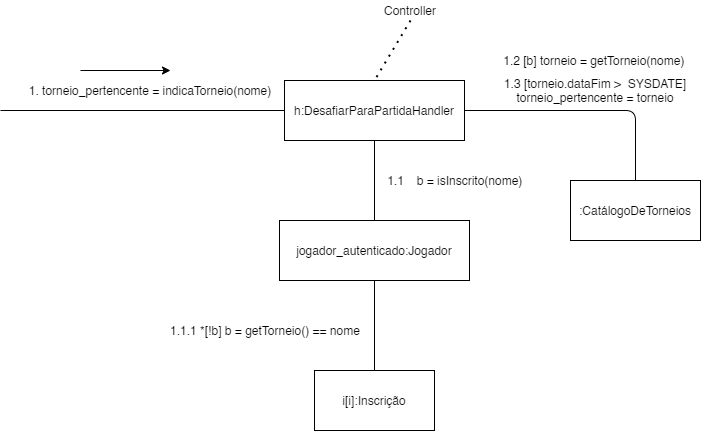

The diagram above was exported from draw.io. Its source (the exported page's mxGraphModel, read from the mxfile embedded in the PNG):
<mxGraphModel dx="1422" dy="762" grid="1" gridSize="10" guides="1" tooltips="1" connect="1" arrows="1" fold="1" page="1" pageScale="1" pageWidth="827" pageHeight="1169" math="0" shadow="0">
  <root>
    <mxCell id="-YJ3ztIqojGKqEgR5di9-0" />
    <mxCell id="-YJ3ztIqojGKqEgR5di9-1" parent="-YJ3ztIqojGKqEgR5di9-0" />
    <mxCell id="MXSsj93-u6oIYDdO9NHf-0" value="h:DesafiarParaPartidaHandler" style="rounded=0;whiteSpace=wrap;html=1;" vertex="1" parent="-YJ3ztIqojGKqEgR5di9-1">
      <mxGeometry x="324" y="110" width="180" height="60" as="geometry" />
    </mxCell>
    <mxCell id="MXSsj93-u6oIYDdO9NHf-1" value="" style="endArrow=none;html=1;entryX=0;entryY=0.5;entryDx=0;entryDy=0;" edge="1" parent="-YJ3ztIqojGKqEgR5di9-1" target="MXSsj93-u6oIYDdO9NHf-0">
      <mxGeometry width="50" height="50" relative="1" as="geometry">
        <mxPoint x="40" y="140" as="sourcePoint" />
        <mxPoint x="560" y="370" as="targetPoint" />
      </mxGeometry>
    </mxCell>
    <mxCell id="MXSsj93-u6oIYDdO9NHf-2" value="1. torneio_pertencente = indicaTorneio(nome)" style="text;html=1;strokeColor=none;fillColor=none;align=center;verticalAlign=middle;whiteSpace=wrap;rounded=0;" vertex="1" parent="-YJ3ztIqojGKqEgR5di9-1">
      <mxGeometry x="40" y="110" width="300" height="20" as="geometry" />
    </mxCell>
    <mxCell id="MXSsj93-u6oIYDdO9NHf-3" value="" style="endArrow=classic;html=1;" edge="1" parent="-YJ3ztIqojGKqEgR5di9-1">
      <mxGeometry width="50" height="50" relative="1" as="geometry">
        <mxPoint x="120" y="100" as="sourcePoint" />
        <mxPoint x="210" y="100" as="targetPoint" />
      </mxGeometry>
    </mxCell>
    <mxCell id="MXSsj93-u6oIYDdO9NHf-5" value="" style="endArrow=none;dashed=1;html=1;dashPattern=1 3;strokeWidth=2;entryX=0.5;entryY=0;entryDx=0;entryDy=0;" edge="1" parent="-YJ3ztIqojGKqEgR5di9-1" target="MXSsj93-u6oIYDdO9NHf-0">
      <mxGeometry width="50" height="50" relative="1" as="geometry">
        <mxPoint x="450" y="50" as="sourcePoint" />
        <mxPoint x="470" y="340" as="targetPoint" />
      </mxGeometry>
    </mxCell>
    <mxCell id="MXSsj93-u6oIYDdO9NHf-6" value="Controller" style="text;html=1;strokeColor=none;fillColor=none;align=center;verticalAlign=middle;whiteSpace=wrap;rounded=0;" vertex="1" parent="-YJ3ztIqojGKqEgR5di9-1">
      <mxGeometry x="430" y="30" width="40" height="20" as="geometry" />
    </mxCell>
    <mxCell id="MXSsj93-u6oIYDdO9NHf-7" value="i[i]:Inscrição" style="rounded=0;whiteSpace=wrap;html=1;" vertex="1" parent="-YJ3ztIqojGKqEgR5di9-1">
      <mxGeometry x="354" y="400" width="120" height="60" as="geometry" />
    </mxCell>
    <mxCell id="MXSsj93-u6oIYDdO9NHf-8" value="" style="endArrow=none;html=1;entryX=0.5;entryY=1;entryDx=0;entryDy=0;exitX=0.5;exitY=0;exitDx=0;exitDy=0;" edge="1" parent="-YJ3ztIqojGKqEgR5di9-1" source="wu8WHLjrefm-kEtGZLh5-0" target="MXSsj93-u6oIYDdO9NHf-0">
      <mxGeometry width="50" height="50" relative="1" as="geometry">
        <mxPoint x="390" y="230" as="sourcePoint" />
        <mxPoint x="470" y="340" as="targetPoint" />
      </mxGeometry>
    </mxCell>
    <mxCell id="-zJe7yRQ-IUcRjzUCHG0-0" value=":CatálogoDeTorneios" style="rounded=0;whiteSpace=wrap;html=1;" vertex="1" parent="-YJ3ztIqojGKqEgR5di9-1">
      <mxGeometry x="610" y="210" width="130" height="60" as="geometry" />
    </mxCell>
    <mxCell id="wu8WHLjrefm-kEtGZLh5-0" value="jogador_autenticado:Jogador" style="rounded=0;whiteSpace=wrap;html=1;" vertex="1" parent="-YJ3ztIqojGKqEgR5di9-1">
      <mxGeometry x="319" y="250" width="190" height="60" as="geometry" />
    </mxCell>
    <mxCell id="Y4hX7c8tYs5VC-wLcuJI-4" value="" style="group" vertex="1" connectable="0" parent="-YJ3ztIqojGKqEgR5di9-1">
      <mxGeometry x="420" y="200" width="130" height="20" as="geometry" />
    </mxCell>
    <mxCell id="HpRiSPHIePq5POTk5XoY-0" value="1.1" style="text;html=1;strokeColor=none;fillColor=none;align=center;verticalAlign=middle;whiteSpace=wrap;rounded=0;" vertex="1" parent="Y4hX7c8tYs5VC-wLcuJI-4">
      <mxGeometry width="31.325301204819283" height="20" as="geometry" />
    </mxCell>
    <mxCell id="Y4hX7c8tYs5VC-wLcuJI-3" value="b = isInscrito(nome)" style="text;html=1;align=center;verticalAlign=middle;resizable=0;points=[];autosize=1;" vertex="1" parent="Y4hX7c8tYs5VC-wLcuJI-4">
      <mxGeometry x="28.694779116465863" width="120" height="20" as="geometry" />
    </mxCell>
    <mxCell id="Y4hX7c8tYs5VC-wLcuJI-6" value="" style="endArrow=none;html=1;entryX=1;entryY=0.5;entryDx=0;entryDy=0;exitX=0.5;exitY=0;exitDx=0;exitDy=0;" edge="1" parent="-YJ3ztIqojGKqEgR5di9-1" source="-zJe7yRQ-IUcRjzUCHG0-0" target="MXSsj93-u6oIYDdO9NHf-0">
      <mxGeometry width="50" height="50" relative="1" as="geometry">
        <mxPoint x="670" y="180" as="sourcePoint" />
        <mxPoint x="470" y="340" as="targetPoint" />
        <Array as="points">
          <mxPoint x="675" y="140" />
        </Array>
      </mxGeometry>
    </mxCell>
    <mxCell id="Y4hX7c8tYs5VC-wLcuJI-7" value="1.2 [b] torneio = getTorneio(nome)&amp;nbsp;" style="text;html=1;strokeColor=none;fillColor=none;align=center;verticalAlign=middle;whiteSpace=wrap;rounded=0;" vertex="1" parent="-YJ3ztIqojGKqEgR5di9-1">
      <mxGeometry x="504.5" y="80" width="261" height="20" as="geometry" />
    </mxCell>
    <mxCell id="bd-x5FAR5TfB3Ds9_6BN-0" value="" style="endArrow=none;html=1;entryX=0.5;entryY=1;entryDx=0;entryDy=0;exitX=0.5;exitY=0;exitDx=0;exitDy=0;" edge="1" parent="-YJ3ztIqojGKqEgR5di9-1" source="MXSsj93-u6oIYDdO9NHf-7" target="wu8WHLjrefm-kEtGZLh5-0">
      <mxGeometry width="50" height="50" relative="1" as="geometry">
        <mxPoint x="420" y="350" as="sourcePoint" />
        <mxPoint x="470" y="300" as="targetPoint" />
      </mxGeometry>
    </mxCell>
    <mxCell id="T-O3H7zLjX9KDtCf9pb2-0" value="1.1.1 *[!b] b = getTorneio() == nome" style="text;html=1;strokeColor=none;fillColor=none;align=center;verticalAlign=middle;whiteSpace=wrap;rounded=0;" vertex="1" parent="-YJ3ztIqojGKqEgR5di9-1">
      <mxGeometry x="200" y="350" width="210" height="20" as="geometry" />
    </mxCell>
    <mxCell id="JIN8ErtewCKBa_A2-c-g-0" value="1.3 [torneio.dataFim &amp;gt;&amp;nbsp; SYSDATE] torneio_pertencente = torneio" style="text;html=1;strokeColor=none;fillColor=none;align=center;verticalAlign=middle;whiteSpace=wrap;rounded=0;" vertex="1" parent="-YJ3ztIqojGKqEgR5di9-1">
      <mxGeometry x="520" y="110" width="230" height="20" as="geometry" />
    </mxCell>
  </root>
</mxGraphModel>